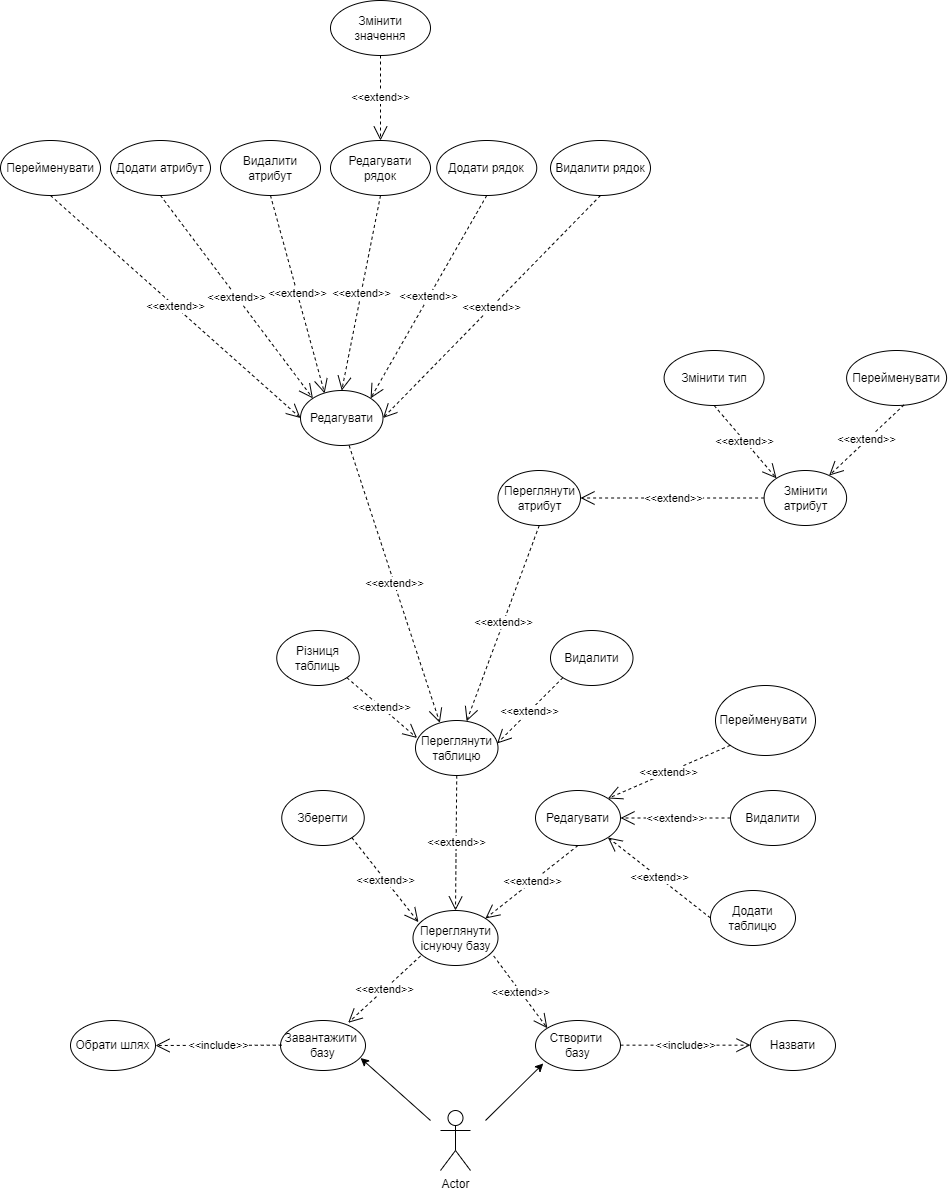

The diagram above was exported from draw.io. Its source (the exported page's mxGraphModel, read from the mxfile embedded in the PNG):
<mxGraphModel dx="2685" dy="2133" grid="1" gridSize="10" guides="1" tooltips="1" connect="1" arrows="1" fold="1" page="1" pageScale="1" pageWidth="827" pageHeight="1169" math="0" shadow="0">
  <root>
    <mxCell id="0" />
    <mxCell id="1" parent="0" />
    <mxCell id="3gBvpaufnLraNs1OsuQS-1" value="Actor" style="shape=umlActor;verticalLabelPosition=bottom;verticalAlign=top;html=1;outlineConnect=0;" parent="1" vertex="1">
      <mxGeometry x="410" y="1090" width="30" height="60" as="geometry" />
    </mxCell>
    <mxCell id="3gBvpaufnLraNs1OsuQS-2" value="Створити&amp;nbsp; базу" style="ellipse;whiteSpace=wrap;html=1;" parent="1" vertex="1">
      <mxGeometry x="505" y="1000" width="85" height="50" as="geometry" />
    </mxCell>
    <mxCell id="3gBvpaufnLraNs1OsuQS-3" value="Назвати" style="ellipse;whiteSpace=wrap;html=1;" parent="1" vertex="1">
      <mxGeometry x="720" y="1000" width="85" height="50" as="geometry" />
    </mxCell>
    <mxCell id="3gBvpaufnLraNs1OsuQS-4" value="Завантажити&amp;nbsp; базу" style="ellipse;whiteSpace=wrap;html=1;" parent="1" vertex="1">
      <mxGeometry x="250" y="1000" width="85" height="50" as="geometry" />
    </mxCell>
    <mxCell id="3gBvpaufnLraNs1OsuQS-5" value="Обрати шлях" style="ellipse;whiteSpace=wrap;html=1;" parent="1" vertex="1">
      <mxGeometry x="40" y="1000" width="85" height="50" as="geometry" />
    </mxCell>
    <mxCell id="3gBvpaufnLraNs1OsuQS-6" value="Переглянути існуючу базу" style="ellipse;whiteSpace=wrap;html=1;" parent="1" vertex="1">
      <mxGeometry x="382.5" y="890" width="85" height="55" as="geometry" />
    </mxCell>
    <mxCell id="3gBvpaufnLraNs1OsuQS-7" value="Редагувати" style="ellipse;whiteSpace=wrap;html=1;" parent="1" vertex="1">
      <mxGeometry x="505" y="770" width="85" height="55" as="geometry" />
    </mxCell>
    <mxCell id="3gBvpaufnLraNs1OsuQS-8" value="Перейменувати&amp;nbsp;" style="ellipse;whiteSpace=wrap;html=1;" parent="1" vertex="1">
      <mxGeometry x="685" y="665" width="100" height="70" as="geometry" />
    </mxCell>
    <mxCell id="3gBvpaufnLraNs1OsuQS-9" value="Видалити" style="ellipse;whiteSpace=wrap;html=1;" parent="1" vertex="1">
      <mxGeometry x="700" y="770" width="85" height="55" as="geometry" />
    </mxCell>
    <mxCell id="3gBvpaufnLraNs1OsuQS-10" value="Зберегти" style="ellipse;whiteSpace=wrap;html=1;" parent="1" vertex="1">
      <mxGeometry x="251.25" y="770" width="82.5" height="55" as="geometry" />
    </mxCell>
    <mxCell id="3gBvpaufnLraNs1OsuQS-11" value="Переглянути таблицю" style="ellipse;whiteSpace=wrap;html=1;" parent="1" vertex="1">
      <mxGeometry x="385" y="700" width="82.5" height="55" as="geometry" />
    </mxCell>
    <mxCell id="3gBvpaufnLraNs1OsuQS-12" value="Різниця таблиць" style="ellipse;whiteSpace=wrap;html=1;" parent="1" vertex="1">
      <mxGeometry x="246.25" y="610" width="82.5" height="55" as="geometry" />
    </mxCell>
    <mxCell id="3gBvpaufnLraNs1OsuQS-13" value="Видалити" style="ellipse;whiteSpace=wrap;html=1;" parent="1" vertex="1">
      <mxGeometry x="520" y="610" width="82.5" height="55" as="geometry" />
    </mxCell>
    <mxCell id="3gBvpaufnLraNs1OsuQS-14" value="Редагувати" style="ellipse;whiteSpace=wrap;html=1;" parent="1" vertex="1">
      <mxGeometry x="270" y="370" width="82.5" height="55" as="geometry" />
    </mxCell>
    <mxCell id="3gBvpaufnLraNs1OsuQS-15" value="Переглянути атрибут" style="ellipse;whiteSpace=wrap;html=1;" parent="1" vertex="1">
      <mxGeometry x="467.5" y="450" width="82.5" height="55" as="geometry" />
    </mxCell>
    <mxCell id="3gBvpaufnLraNs1OsuQS-16" value="Змінити атрибут" style="ellipse;whiteSpace=wrap;html=1;" parent="1" vertex="1">
      <mxGeometry x="733.6" y="450" width="82.5" height="55" as="geometry" />
    </mxCell>
    <mxCell id="3gBvpaufnLraNs1OsuQS-17" value="Перейменувати" style="ellipse;whiteSpace=wrap;html=1;" parent="1" vertex="1">
      <mxGeometry x="816.1" y="330" width="100" height="55" as="geometry" />
    </mxCell>
    <mxCell id="3gBvpaufnLraNs1OsuQS-18" value="Змінити тип" style="ellipse;whiteSpace=wrap;html=1;" parent="1" vertex="1">
      <mxGeometry x="633.6" y="330" width="100" height="55" as="geometry" />
    </mxCell>
    <mxCell id="3gBvpaufnLraNs1OsuQS-19" value="Перейменувати" style="ellipse;whiteSpace=wrap;html=1;" parent="1" vertex="1">
      <mxGeometry x="-30" y="120" width="100" height="55" as="geometry" />
    </mxCell>
    <mxCell id="3gBvpaufnLraNs1OsuQS-20" value="Додати атрибут" style="ellipse;whiteSpace=wrap;html=1;" parent="1" vertex="1">
      <mxGeometry x="80" y="120" width="100" height="55" as="geometry" />
    </mxCell>
    <mxCell id="3gBvpaufnLraNs1OsuQS-21" value="Видалити атрибут" style="ellipse;whiteSpace=wrap;html=1;" parent="1" vertex="1">
      <mxGeometry x="190" y="120" width="100" height="55" as="geometry" />
    </mxCell>
    <mxCell id="3gBvpaufnLraNs1OsuQS-22" value="Додати рядок" style="ellipse;whiteSpace=wrap;html=1;" parent="1" vertex="1">
      <mxGeometry x="406.25" y="120" width="100" height="55" as="geometry" />
    </mxCell>
    <mxCell id="3gBvpaufnLraNs1OsuQS-23" value="Видалити рядок" style="ellipse;whiteSpace=wrap;html=1;" parent="1" vertex="1">
      <mxGeometry x="520" y="120" width="100" height="55" as="geometry" />
    </mxCell>
    <mxCell id="3gBvpaufnLraNs1OsuQS-24" value="Редагувати рядок" style="ellipse;whiteSpace=wrap;html=1;" parent="1" vertex="1">
      <mxGeometry x="300" y="120" width="100" height="55" as="geometry" />
    </mxCell>
    <mxCell id="3gBvpaufnLraNs1OsuQS-25" value="Змінити значення" style="ellipse;whiteSpace=wrap;html=1;" parent="1" vertex="1">
      <mxGeometry x="300" y="-20" width="100" height="55" as="geometry" />
    </mxCell>
    <mxCell id="3gBvpaufnLraNs1OsuQS-26" value="" style="endArrow=classic;html=1;rounded=0;entryX=0.092;entryY=0.86;entryDx=0;entryDy=0;entryPerimeter=0;" parent="1" target="3gBvpaufnLraNs1OsuQS-2" edge="1">
      <mxGeometry width="50" height="50" relative="1" as="geometry">
        <mxPoint x="455" y="1100" as="sourcePoint" />
        <mxPoint x="510" y="1050" as="targetPoint" />
      </mxGeometry>
    </mxCell>
    <mxCell id="3gBvpaufnLraNs1OsuQS-27" value="" style="endArrow=classic;html=1;rounded=0;entryX=0.942;entryY=0.75;entryDx=0;entryDy=0;entryPerimeter=0;" parent="1" target="3gBvpaufnLraNs1OsuQS-4" edge="1">
      <mxGeometry width="50" height="50" relative="1" as="geometry">
        <mxPoint x="400" y="1100" as="sourcePoint" />
        <mxPoint x="340" y="1050" as="targetPoint" />
      </mxGeometry>
    </mxCell>
    <mxCell id="3gBvpaufnLraNs1OsuQS-32" value="&amp;lt;&amp;lt;include&amp;gt;&amp;gt;" style="endArrow=open;endSize=12;dashed=1;html=1;rounded=0;" parent="1" edge="1">
      <mxGeometry width="160" relative="1" as="geometry">
        <mxPoint x="590" y="1024.66" as="sourcePoint" />
        <mxPoint x="720" y="1024.66" as="targetPoint" />
      </mxGeometry>
    </mxCell>
    <mxCell id="3gBvpaufnLraNs1OsuQS-33" value="&amp;lt;&amp;lt;include&amp;gt;&amp;gt;" style="endArrow=open;endSize=12;dashed=1;html=1;rounded=0;entryX=1;entryY=0.5;entryDx=0;entryDy=0;" parent="1" target="3gBvpaufnLraNs1OsuQS-5" edge="1">
      <mxGeometry width="160" relative="1" as="geometry">
        <mxPoint x="251.25" y="1024.66" as="sourcePoint" />
        <mxPoint x="121.25" y="1024.66" as="targetPoint" />
      </mxGeometry>
    </mxCell>
    <mxCell id="3gBvpaufnLraNs1OsuQS-34" value="&amp;lt;&amp;lt;extend&amp;gt;&amp;gt;" style="endArrow=open;endSize=12;dashed=1;html=1;rounded=0;exitX=0.089;exitY=0.826;exitDx=0;exitDy=0;exitPerimeter=0;entryX=0.796;entryY=0.046;entryDx=0;entryDy=0;entryPerimeter=0;" parent="1" source="3gBvpaufnLraNs1OsuQS-6" target="3gBvpaufnLraNs1OsuQS-4" edge="1">
      <mxGeometry width="160" relative="1" as="geometry">
        <mxPoint x="282.5" y="980" as="sourcePoint" />
        <mxPoint x="442.5" y="980" as="targetPoint" />
      </mxGeometry>
    </mxCell>
    <mxCell id="3gBvpaufnLraNs1OsuQS-35" value="&amp;lt;&amp;lt;extend&amp;gt;&amp;gt;" style="endArrow=open;endSize=12;dashed=1;html=1;rounded=0;exitX=0.949;exitY=0.826;exitDx=0;exitDy=0;exitPerimeter=0;entryX=0;entryY=0;entryDx=0;entryDy=0;" parent="1" source="3gBvpaufnLraNs1OsuQS-6" target="3gBvpaufnLraNs1OsuQS-2" edge="1">
      <mxGeometry width="160" relative="1" as="geometry">
        <mxPoint x="512.4050000000001" y="945.0000000000003" as="sourcePoint" />
        <mxPoint x="440.0000000000001" y="1011.8700000000002" as="targetPoint" />
      </mxGeometry>
    </mxCell>
    <mxCell id="3gBvpaufnLraNs1OsuQS-36" value="&amp;lt;&amp;lt;extend&amp;gt;&amp;gt;" style="endArrow=open;endSize=12;dashed=1;html=1;rounded=0;exitX=0.5;exitY=1;exitDx=0;exitDy=0;entryX=1;entryY=0;entryDx=0;entryDy=0;" parent="1" source="3gBvpaufnLraNs1OsuQS-7" target="3gBvpaufnLraNs1OsuQS-6" edge="1">
      <mxGeometry width="160" relative="1" as="geometry">
        <mxPoint x="512.4050000000001" y="820.0000000000002" as="sourcePoint" />
        <mxPoint x="440.0000000000001" y="886.8700000000001" as="targetPoint" />
      </mxGeometry>
    </mxCell>
    <mxCell id="3gBvpaufnLraNs1OsuQS-37" value="&amp;lt;&amp;lt;extend&amp;gt;&amp;gt;" style="endArrow=open;endSize=12;dashed=1;html=1;rounded=0;exitX=0;exitY=0.5;exitDx=0;exitDy=0;entryX=1;entryY=0.5;entryDx=0;entryDy=0;" parent="1" source="3gBvpaufnLraNs1OsuQS-9" target="3gBvpaufnLraNs1OsuQS-7" edge="1">
      <mxGeometry width="160" relative="1" as="geometry">
        <mxPoint x="629.9982833036702" y="839.9984746091294" as="sourcePoint" />
        <mxPoint x="567.9617166963237" y="921.3415253908751" as="targetPoint" />
      </mxGeometry>
    </mxCell>
    <mxCell id="3gBvpaufnLraNs1OsuQS-38" value="&amp;lt;&amp;lt;extend&amp;gt;&amp;gt;" style="endArrow=open;endSize=12;dashed=1;html=1;rounded=0;exitX=0;exitY=1;exitDx=0;exitDy=0;entryX=1;entryY=0;entryDx=0;entryDy=0;" parent="1" source="3gBvpaufnLraNs1OsuQS-8" target="3gBvpaufnLraNs1OsuQS-7" edge="1">
      <mxGeometry width="160" relative="1" as="geometry">
        <mxPoint x="709.9999999999966" y="807.5" as="sourcePoint" />
        <mxPoint x="599.9999999999993" y="807.5" as="targetPoint" />
      </mxGeometry>
    </mxCell>
    <mxCell id="3gBvpaufnLraNs1OsuQS-39" value="&amp;lt;&amp;lt;extend&amp;gt;&amp;gt;" style="endArrow=open;endSize=12;dashed=1;html=1;rounded=0;exitX=1;exitY=1;exitDx=0;exitDy=0;entryX=0.064;entryY=0.211;entryDx=0;entryDy=0;entryPerimeter=0;" parent="1" source="3gBvpaufnLraNs1OsuQS-10" target="3gBvpaufnLraNs1OsuQS-6" edge="1">
      <mxGeometry width="160" relative="1" as="geometry">
        <mxPoint x="314.0849999999999" y="818.1400000000003" as="sourcePoint" />
        <mxPoint x="368.41718698844613" y="890.0034218292467" as="targetPoint" />
      </mxGeometry>
    </mxCell>
    <mxCell id="3gBvpaufnLraNs1OsuQS-40" value="&amp;lt;&amp;lt;extend&amp;gt;&amp;gt;" style="endArrow=open;endSize=12;dashed=1;html=1;rounded=0;entryX=0.5;entryY=0;entryDx=0;entryDy=0;exitX=0.5;exitY=1;exitDx=0;exitDy=0;" parent="1" source="3gBvpaufnLraNs1OsuQS-11" target="3gBvpaufnLraNs1OsuQS-6" edge="1">
      <mxGeometry width="160" relative="1" as="geometry">
        <mxPoint x="425" y="755" as="sourcePoint" />
        <mxPoint x="440.00000000000006" y="839.875" as="targetPoint" />
      </mxGeometry>
    </mxCell>
    <mxCell id="3gBvpaufnLraNs1OsuQS-41" value="&amp;lt;&amp;lt;extend&amp;gt;&amp;gt;" style="endArrow=open;endSize=12;dashed=1;html=1;rounded=0;exitX=1;exitY=1;exitDx=0;exitDy=0;entryX=0.019;entryY=0.318;entryDx=0;entryDy=0;entryPerimeter=0;" parent="1" source="3gBvpaufnLraNs1OsuQS-12" target="3gBvpaufnLraNs1OsuQS-11" edge="1">
      <mxGeometry width="160" relative="1" as="geometry">
        <mxPoint x="328.7520093264181" y="665.002514639497" as="sourcePoint" />
        <mxPoint x="394.90000000000003" y="749.745" as="targetPoint" />
      </mxGeometry>
    </mxCell>
    <mxCell id="3gBvpaufnLraNs1OsuQS-42" value="&amp;lt;&amp;lt;extend&amp;gt;&amp;gt;" style="endArrow=open;endSize=12;dashed=1;html=1;rounded=0;exitX=0;exitY=1;exitDx=0;exitDy=0;entryX=0.989;entryY=0.418;entryDx=0;entryDy=0;entryPerimeter=0;" parent="1" source="3gBvpaufnLraNs1OsuQS-13" target="3gBvpaufnLraNs1OsuQS-11" edge="1">
      <mxGeometry width="160" relative="1" as="geometry">
        <mxPoint x="559.77" y="696.83" as="sourcePoint" />
        <mxPoint x="467.5017166963237" y="770.0015253908751" as="targetPoint" />
      </mxGeometry>
    </mxCell>
    <mxCell id="3gBvpaufnLraNs1OsuQS-43" value="&amp;lt;&amp;lt;extend&amp;gt;&amp;gt;" style="endArrow=open;endSize=12;dashed=1;html=1;rounded=0;entryX=0.295;entryY=0.042;entryDx=0;entryDy=0;exitX=0.59;exitY=1.001;exitDx=0;exitDy=0;exitPerimeter=0;entryPerimeter=0;" parent="1" source="3gBvpaufnLraNs1OsuQS-14" target="3gBvpaufnLraNs1OsuQS-11" edge="1">
      <mxGeometry width="160" relative="1" as="geometry">
        <mxPoint x="425.63" y="505" as="sourcePoint" />
        <mxPoint x="424.38" y="640" as="targetPoint" />
      </mxGeometry>
    </mxCell>
    <mxCell id="3gBvpaufnLraNs1OsuQS-44" value="&amp;lt;&amp;lt;extend&amp;gt;&amp;gt;" style="endArrow=open;endSize=12;dashed=1;html=1;rounded=0;exitX=0.5;exitY=1;exitDx=0;exitDy=0;" parent="1" source="3gBvpaufnLraNs1OsuQS-15" target="3gBvpaufnLraNs1OsuQS-11" edge="1">
      <mxGeometry width="160" relative="1" as="geometry">
        <mxPoint x="420.00499999999994" y="480.0049999999998" as="sourcePoint" />
        <mxPoint x="480.6675000000001" y="677.26" as="targetPoint" />
      </mxGeometry>
    </mxCell>
    <mxCell id="3gBvpaufnLraNs1OsuQS-45" value="&amp;lt;&amp;lt;extend&amp;gt;&amp;gt;" style="endArrow=open;endSize=12;dashed=1;html=1;rounded=0;entryX=1;entryY=0.5;entryDx=0;entryDy=0;exitX=0;exitY=0.5;exitDx=0;exitDy=0;" parent="1" source="3gBvpaufnLraNs1OsuQS-16" target="3gBvpaufnLraNs1OsuQS-15" edge="1">
      <mxGeometry width="160" relative="1" as="geometry">
        <mxPoint x="620" y="540" as="sourcePoint" />
        <mxPoint x="509.9999999999993" y="540" as="targetPoint" />
      </mxGeometry>
    </mxCell>
    <mxCell id="3gBvpaufnLraNs1OsuQS-47" value="&amp;lt;&amp;lt;extend&amp;gt;&amp;gt;" style="endArrow=open;endSize=12;dashed=1;html=1;rounded=0;entryX=0;entryY=0;entryDx=0;entryDy=0;exitX=0.5;exitY=1;exitDx=0;exitDy=0;" parent="1" source="3gBvpaufnLraNs1OsuQS-18" target="3gBvpaufnLraNs1OsuQS-16" edge="1">
      <mxGeometry width="160" relative="1" as="geometry">
        <mxPoint x="685.0000000000001" y="383.68000000000006" as="sourcePoint" />
        <mxPoint x="708.4875000000001" y="450.0000000000002" as="targetPoint" />
      </mxGeometry>
    </mxCell>
    <mxCell id="3gBvpaufnLraNs1OsuQS-48" value="&amp;lt;&amp;lt;extend&amp;gt;&amp;gt;" style="endArrow=open;endSize=12;dashed=1;html=1;rounded=0;exitX=0.574;exitY=0.989;exitDx=0;exitDy=0;exitPerimeter=0;" parent="1" source="3gBvpaufnLraNs1OsuQS-17" target="3gBvpaufnLraNs1OsuQS-16" edge="1">
      <mxGeometry width="160" relative="1" as="geometry">
        <mxPoint x="816.0999999999999" y="410.0000000000003" as="sourcePoint" />
        <mxPoint x="864.9579906735819" y="481.7074853605039" as="targetPoint" />
      </mxGeometry>
    </mxCell>
    <mxCell id="3gBvpaufnLraNs1OsuQS-49" value="&amp;lt;&amp;lt;extend&amp;gt;&amp;gt;" style="endArrow=open;endSize=12;dashed=1;html=1;rounded=0;exitX=0.5;exitY=1;exitDx=0;exitDy=0;entryX=0;entryY=0.5;entryDx=0;entryDy=0;" parent="1" source="3gBvpaufnLraNs1OsuQS-19" target="3gBvpaufnLraNs1OsuQS-14" edge="1">
      <mxGeometry width="160" relative="1" as="geometry">
        <mxPoint x="94.98587487591311" y="290.00322491652355" as="sourcePoint" />
        <mxPoint x="165.01749999999964" y="350.46000000000026" as="targetPoint" />
      </mxGeometry>
    </mxCell>
    <mxCell id="3gBvpaufnLraNs1OsuQS-50" value="&amp;lt;&amp;lt;extend&amp;gt;&amp;gt;" style="endArrow=open;endSize=12;dashed=1;html=1;rounded=0;exitX=0.5;exitY=1;exitDx=0;exitDy=0;entryX=0;entryY=0;entryDx=0;entryDy=0;" parent="1" source="3gBvpaufnLraNs1OsuQS-20" target="3gBvpaufnLraNs1OsuQS-14" edge="1">
      <mxGeometry width="160" relative="1" as="geometry">
        <mxPoint x="59.99999999999977" y="150" as="sourcePoint" />
        <mxPoint x="309.999999999995" y="372.5" as="targetPoint" />
      </mxGeometry>
    </mxCell>
    <mxCell id="3gBvpaufnLraNs1OsuQS-51" value="&amp;lt;&amp;lt;extend&amp;gt;&amp;gt;" style="endArrow=open;endSize=12;dashed=1;html=1;rounded=0;exitX=0.5;exitY=1;exitDx=0;exitDy=0;entryX=0.292;entryY=0.051;entryDx=0;entryDy=0;entryPerimeter=0;" parent="1" source="3gBvpaufnLraNs1OsuQS-21" target="3gBvpaufnLraNs1OsuQS-14" edge="1">
      <mxGeometry width="160" relative="1" as="geometry">
        <mxPoint x="287.78999999999974" y="182.03" as="sourcePoint" />
        <mxPoint x="440.0041251240864" y="384.996775083476" as="targetPoint" />
      </mxGeometry>
    </mxCell>
    <mxCell id="3gBvpaufnLraNs1OsuQS-52" value="&amp;lt;&amp;lt;extend&amp;gt;&amp;gt;" style="endArrow=open;endSize=12;dashed=1;html=1;rounded=0;exitX=0.5;exitY=1;exitDx=0;exitDy=0;entryX=0.5;entryY=0;entryDx=0;entryDy=0;" parent="1" source="3gBvpaufnLraNs1OsuQS-24" target="3gBvpaufnLraNs1OsuQS-14" edge="1">
      <mxGeometry width="160" relative="1" as="geometry">
        <mxPoint x="345.90999999999997" y="200" as="sourcePoint" />
        <mxPoint x="399.99999999999966" y="397.8050000000003" as="targetPoint" />
      </mxGeometry>
    </mxCell>
    <mxCell id="3gBvpaufnLraNs1OsuQS-53" value="&amp;lt;&amp;lt;extend&amp;gt;&amp;gt;" style="endArrow=open;endSize=12;dashed=1;html=1;rounded=0;exitX=0.5;exitY=1;exitDx=0;exitDy=0;entryX=1;entryY=0;entryDx=0;entryDy=0;" parent="1" source="3gBvpaufnLraNs1OsuQS-22" target="3gBvpaufnLraNs1OsuQS-14" edge="1">
      <mxGeometry width="160" relative="1" as="geometry">
        <mxPoint x="467.5" y="210" as="sourcePoint" />
        <mxPoint x="428.75" y="405" as="targetPoint" />
      </mxGeometry>
    </mxCell>
    <mxCell id="3gBvpaufnLraNs1OsuQS-54" value="&amp;lt;&amp;lt;extend&amp;gt;&amp;gt;" style="endArrow=open;endSize=12;dashed=1;html=1;rounded=0;exitX=0.5;exitY=1;exitDx=0;exitDy=0;entryX=1;entryY=0.5;entryDx=0;entryDy=0;" parent="1" source="3gBvpaufnLraNs1OsuQS-23" target="3gBvpaufnLraNs1OsuQS-14" edge="1">
      <mxGeometry width="160" relative="1" as="geometry">
        <mxPoint x="566.73" y="200" as="sourcePoint" />
        <mxPoint x="450.7658748759136" y="402.966775083476" as="targetPoint" />
      </mxGeometry>
    </mxCell>
    <mxCell id="3gBvpaufnLraNs1OsuQS-55" value="&amp;lt;&amp;lt;extend&amp;gt;&amp;gt;" style="endArrow=open;endSize=12;dashed=1;html=1;rounded=0;exitX=0.5;exitY=1;exitDx=0;exitDy=0;" parent="1" source="3gBvpaufnLraNs1OsuQS-25" target="3gBvpaufnLraNs1OsuQS-24" edge="1">
      <mxGeometry width="160" relative="1" as="geometry">
        <mxPoint x="423.19371488239324" y="10.001173645833774" as="sourcePoint" />
        <mxPoint x="489.31000000000006" y="94.76499999999999" as="targetPoint" />
      </mxGeometry>
    </mxCell>
    <mxCell id="R3OpFXUCORgh2q5mhh0H-1" value="Додати таблицю" style="ellipse;whiteSpace=wrap;html=1;" vertex="1" parent="1">
      <mxGeometry x="680" y="870" width="85" height="55" as="geometry" />
    </mxCell>
    <mxCell id="R3OpFXUCORgh2q5mhh0H-2" value="&amp;lt;&amp;lt;extend&amp;gt;&amp;gt;" style="endArrow=open;endSize=12;dashed=1;html=1;rounded=0;exitX=0;exitY=0.5;exitDx=0;exitDy=0;entryX=1;entryY=1;entryDx=0;entryDy=0;" edge="1" parent="1" source="R3OpFXUCORgh2q5mhh0H-1" target="3gBvpaufnLraNs1OsuQS-7">
      <mxGeometry width="160" relative="1" as="geometry">
        <mxPoint x="609.9982833036702" y="939.9984746091294" as="sourcePoint" />
        <mxPoint x="570" y="897.5" as="targetPoint" />
      </mxGeometry>
    </mxCell>
  </root>
</mxGraphModel>